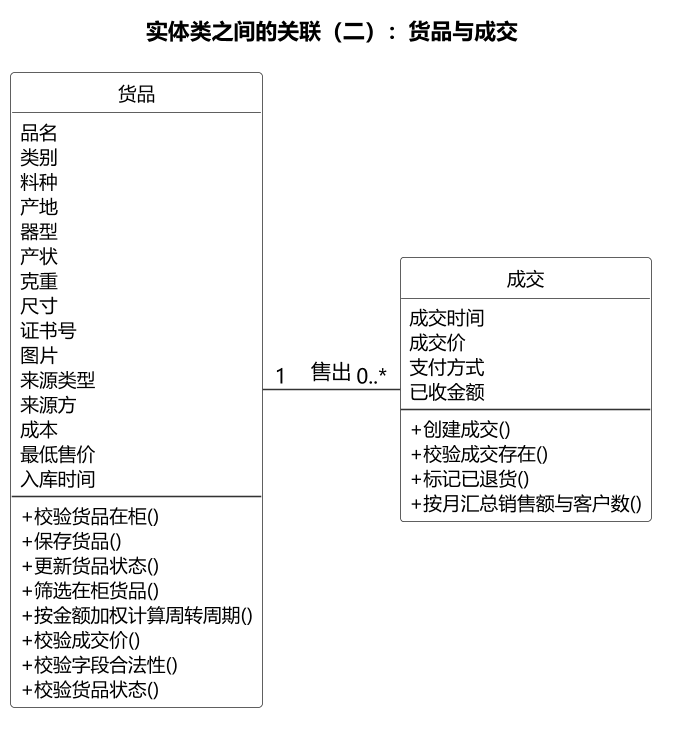

The diagram above was rendered by PlantUML. Its source (embedded in the PNG):
@startuml
skinparam backgroundColor #FFFFFF
skinparam defaultFontName "Microsoft YaHei"
skinparam dpi 150
skinparam shadowing false
skinparam nodesep 60
skinparam ranksep 110
skinparam ArrowColor #333333
skinparam classBorderColor #333333
skinparam classFontSize 13
skinparam classAttributeFontSize 12
skinparam classStereotypeFontSize 0
skinparam classAttributeIconSize 0
skinparam classMethodIconSize 0
hide circle
skinparam classBackgroundColor #FFFFFF


title 实体类之间的关联（二）：货品与成交

class "货品" as E1 {
    品名
    类别
    料种
    产地
    器型
    产状
    克重
    尺寸
    证书号
    图片
    来源类型
    来源方
    成本
    最低售价
    入库时间
    --
    + 校验货品在柜()
    + 保存货品()
    + 更新货品状态()
    + 筛选在柜货品()
    + 按金额加权计算周转周期()
    + 校验成交价()
    + 校验字段合法性()
    + 校验货品状态()
  }
class "成交" as E2 {
    成交时间
    成交价
    支付方式
    已收金额
    --
    + 创建成交()
    + 校验成交存在()
    + 标记已退货()
    + 按月汇总销售额与客户数()
  }

E1 -[hidden]right- E2

E1 "1" -right- "0..*" E2 : 售出
@enduml